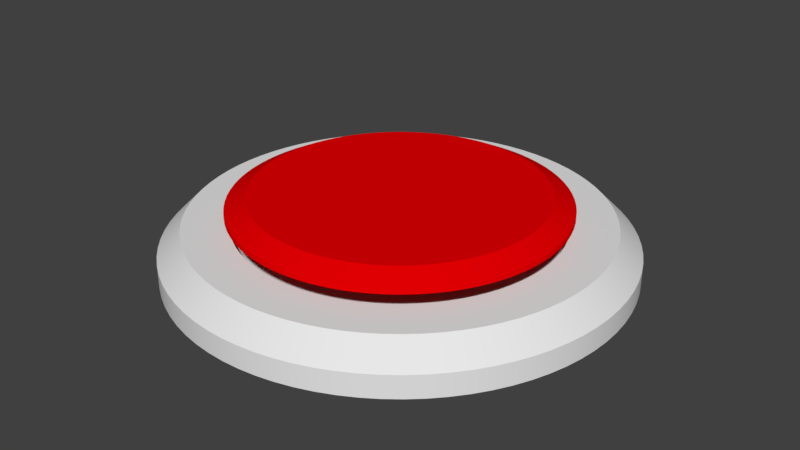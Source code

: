 # Source: Knopf_Modell.blend  (saved by Blender 2.79.0; exported with 4.5.12 LTS)
import bpy
from mathutils import Matrix  # noqa: F401  (used for matrix-valued properties, if any)

bpy.ops.wm.read_factory_settings(use_empty=True)
scene = bpy.context.scene
scene.name = 'Scene'

# ---- collections
col_collection_1 = bpy.data.collections.new('Collection 1'); scene.collection.children.link(col_collection_1)

# ---- materials (node trees are filled in below, after node groups)
mat_material_001 = bpy.data.materials.new('Material.001')
mat_material_001.alpha_threshold = 0.0
mat_material_001.use_transparent_shadow = False
mat_material_001.diffuse_color = (0.8, 0.0, 0.0009368, 1.0)
mat_material_001.roughness = 0.5
mat_material = bpy.data.materials.new('Material')
mat_material.alpha_threshold = 0.0
mat_material.use_transparent_shadow = False
mat_material.roughness = 0.5

# ---- material node trees

# ---- world
world_world = bpy.data.worlds.new('World'); scene.world = world_world
world_world.color = (0.05088, 0.05088, 0.05088)
world_world.use_sun_shadow = False
world_world.sun_shadow_jitter_overblur = 0.0
world_world.cycles.sampling_method = 'MANUAL'

# ---- meshes
me_circle_001 = bpy.data.meshes.new('Circle.001')
me_circle_001.from_pydata([(1.622e-09, 0.72, 0.2725), (-0.05649, 0.7178, 0.2725), (-0.1126, 0.7111, 0.2725), (-0.1681, 0.7001, 0.2725), (-0.2225, 0.6848, 0.2725), (-0.2755, 0.6652, 0.2725), (-0.3269, 0.6415, 0.2725), (-0.3762, 0.6139, 0.2725), (-0.4232, 0.5825, 0.2725), (-0.4676, 0.5475, 0.2725), (-0.5091, 0.5091, 0.2725), (-0.5475, 0.4676, 0.2725), (-0.5825, 0.4232, 0.2725), (-0.6139, 0.3762, 0.2725), (-0.6415, 0.3269, 0.2725), (-0.6652, 0.2755, 0.2725), (-0.6848, 0.2225, 0.2725), (-0.7001, 0.1681, 0.2725), (-0.7111, 0.1126, 0.2725), (-0.7178, 0.05649, 0.2725), (-0.72, -1.986e-07, 0.2725), (-0.7178, -0.05649, 0.2725), (-0.7111, -0.1126, 0.2725), (-0.7001, -0.1681, 0.2725), (-0.6848, -0.2225, 0.2725), (-0.6652, -0.2755, 0.2725), (-0.6415, -0.3269, 0.2725), (-0.6139, -0.3762, 0.2725), (-0.5825, -0.4232, 0.2725), (-0.5475, -0.4676, 0.2725), (-0.5091, -0.5091, 0.2725), (-0.4676, -0.5475, 0.2725), (-0.4232, -0.5825, 0.2725), (-0.3762, -0.6139, 0.2725), (-0.3269, -0.6415, 0.2725), (-0.2755, -0.6652, 0.2725), (-0.2225, -0.6848, 0.2725), (-0.1681, -0.7001, 0.2725), (-0.1126, -0.7111, 0.2725), (-0.05649, -0.7178, 0.2725), (7.512e-07, -0.72, 0.2725), (0.05649, -0.7178, 0.2725), (0.1126, -0.7111, 0.2725), (0.1681, -0.7001, 0.2725), (0.2225, -0.6848, 0.2725), (0.2755, -0.6652, 0.2725), (0.3269, -0.6415, 0.2725), (0.3762, -0.6139, 0.2725), (0.4232, -0.5825, 0.2725), (0.4676, -0.5475, 0.2725), (0.5091, -0.5091, 0.2725), (0.5475, -0.4676, 0.2725), (0.5825, -0.4232, 0.2725), (0.6139, -0.3762, 0.2725), (0.6415, -0.3269, 0.2725), (0.6652, -0.2755, 0.2725), (0.6848, -0.2225, 0.2725), (0.7001, -0.1681, 0.2725), (0.7111, -0.1126, 0.2725), (0.7178, -0.05649, 0.2725), (0.72, 1.129e-06, 0.2725), (0.7178, 0.05649, 0.2725), (0.7111, 0.1126, 0.2725), (0.7001, 0.1681, 0.2725), (0.6848, 0.2225, 0.2725), (0.6652, 0.2755, 0.2725), (0.6415, 0.3269, 0.2725), (0.6139, 0.3762, 0.2725), (0.5825, 0.4232, 0.2725), (0.5475, 0.4676, 0.2725), (0.5091, 0.5091, 0.2725), (0.4676, 0.5475, 0.2725), (0.4232, 0.5825, 0.2725), (0.3762, 0.6139, 0.2725), (0.3269, 0.6415, 0.2725), (0.2755, 0.6652, 0.2725), (0.2225, 0.6848, 0.2725), (0.1681, 0.7001, 0.2725), (0.1126, 0.7111, 0.2725), (0.05649, 0.7178, 0.2725), (6.584e-10, 0.63, 0.3175), (-0.04943, 0.6281, 0.3175), (-0.09855, 0.6222, 0.3175), (-0.1471, 0.6126, 0.3175), (-0.1947, 0.5992, 0.3175), (-0.2411, 0.582, 0.3175), (-0.286, 0.5613, 0.3175), (-0.3292, 0.5372, 0.3175), (-0.3703, 0.5097, 0.3175), (-0.4092, 0.4791, 0.3175), (-0.4455, 0.4455, 0.3175), (-0.4791, 0.4092, 0.3175), (-0.5097, 0.3703, 0.3175), (-0.5372, 0.3292, 0.3175), (-0.5613, 0.286, 0.3175), (-0.582, 0.2411, 0.3175), (-0.5992, 0.1947, 0.3175), (-0.6126, 0.1471, 0.3175), (-0.6222, 0.09855, 0.3175), (-0.6281, 0.04943, 0.3175), (-0.63, -1.339e-07, 0.3175), (-0.6281, -0.04943, 0.3175), (-0.6222, -0.09855, 0.3175), (-0.6126, -0.1471, 0.3175), (-0.5992, -0.1947, 0.3175), (-0.582, -0.2411, 0.3175), (-0.5613, -0.286, 0.3175), (-0.5372, -0.3292, 0.3175), (-0.5097, -0.3703, 0.3175), (-0.4791, -0.4092, 0.3175), (-0.4455, -0.4455, 0.3175), (-0.4092, -0.4791, 0.3175), (-0.3703, -0.5097, 0.3175), (-0.3292, -0.5372, 0.3175), (-0.286, -0.5613, 0.3175), (-0.2411, -0.582, 0.3175), (-0.1947, -0.5992, 0.3175), (-0.1471, -0.6126, 0.3175), (-0.09855, -0.6222, 0.3175), (-0.04943, -0.6281, 0.3175), (6.565e-07, -0.63, 0.3175), (0.04943, -0.6281, 0.3175), (0.09855, -0.6222, 0.3175), (0.1471, -0.6126, 0.3175), (0.1947, -0.5992, 0.3175), (0.2411, -0.582, 0.3175), (0.286, -0.5613, 0.3175), (0.3292, -0.5372, 0.3175), (0.3703, -0.5097, 0.3175), (0.4092, -0.4791, 0.3175), (0.4455, -0.4455, 0.3175), (0.4791, -0.4092, 0.3175), (0.5097, -0.3703, 0.3175), (0.5372, -0.3292, 0.3175), (0.5613, -0.286, 0.3175), (0.582, -0.2411, 0.3175), (0.5992, -0.1947, 0.3175), (0.6126, -0.1471, 0.3175), (0.6222, -0.09855, 0.3175), (0.6281, -0.04943, 0.3175), (0.63, 1.028e-06, 0.3175), (0.6281, 0.04943, 0.3175), (0.6222, 0.09855, 0.3175), (0.6126, 0.1471, 0.3175), (0.5992, 0.1947, 0.3175), (0.582, 0.2411, 0.3175), (0.5613, 0.286, 0.3175), (0.5372, 0.3292, 0.3175), (0.5097, 0.3703, 0.3175), (0.4791, 0.4092, 0.3175), (0.4455, 0.4455, 0.3175), (0.4092, 0.4791, 0.3175), (0.3703, 0.5097, 0.3175), (0.3292, 0.5372, 0.3175), (0.286, 0.5613, 0.3175), (0.2411, 0.582, 0.3175), (0.1947, 0.5992, 0.3175), (0.1471, 0.6126, 0.3175), (0.09855, 0.6222, 0.3175), (0.04943, 0.6281, 0.3175), (1.622e-09, 0.72, 0.25), (-0.05649, 0.7178, 0.25), (-0.1126, 0.7111, 0.25), (-0.1681, 0.7001, 0.25), (-0.2225, 0.6848, 0.25), (-0.2755, 0.6652, 0.25), (-0.3269, 0.6415, 0.25), (-0.3762, 0.6139, 0.25), (-0.4232, 0.5825, 0.25), (-0.4676, 0.5475, 0.25), (-0.5091, 0.5091, 0.25), (-0.5475, 0.4676, 0.25), (-0.5825, 0.4232, 0.25), (-0.6139, 0.3762, 0.25), (-0.6415, 0.3269, 0.25), (-0.6652, 0.2755, 0.25), (-0.6848, 0.2225, 0.25), (-0.7001, 0.1681, 0.25), (-0.7111, 0.1126, 0.25), (-0.7178, 0.05649, 0.25), (-0.72, -1.986e-07, 0.25), (-0.7178, -0.05649, 0.25), (-0.7111, -0.1126, 0.25), (-0.7001, -0.1681, 0.25), (-0.6848, -0.2225, 0.25), (-0.6652, -0.2755, 0.25), (-0.6415, -0.3269, 0.25), (-0.6139, -0.3762, 0.25), (-0.5825, -0.4232, 0.25), (-0.5475, -0.4676, 0.25), (-0.5091, -0.5091, 0.25), (-0.4676, -0.5475, 0.25), (-0.4232, -0.5825, 0.25), (-0.3762, -0.6139, 0.25), (-0.3269, -0.6415, 0.25), (-0.2755, -0.6652, 0.25), (-0.2225, -0.6848, 0.25), (-0.1681, -0.7001, 0.25), (-0.1126, -0.7111, 0.25), (-0.05649, -0.7178, 0.25), (7.512e-07, -0.72, 0.25), (0.05649, -0.7178, 0.25), (0.1126, -0.7111, 0.25), (0.1681, -0.7001, 0.25), (0.2225, -0.6848, 0.25), (0.2755, -0.6652, 0.25), (0.3269, -0.6415, 0.25), (0.3762, -0.6139, 0.25), (0.4232, -0.5825, 0.25), (0.4676, -0.5475, 0.25), (0.5091, -0.5091, 0.25), (0.5475, -0.4676, 0.25), (0.5825, -0.4232, 0.25), (0.6139, -0.3762, 0.25), (0.6415, -0.3269, 0.25), (0.6652, -0.2755, 0.25), (0.6848, -0.2225, 0.25), (0.7001, -0.1681, 0.25), (0.7111, -0.1126, 0.25), (0.7178, -0.05649, 0.25), (0.72, 1.129e-06, 0.25), (0.7178, 0.05649, 0.25), (0.7111, 0.1126, 0.25), (0.7001, 0.1681, 0.25), (0.6848, 0.2225, 0.25), (0.6652, 0.2755, 0.25), (0.6415, 0.3269, 0.25), (0.6139, 0.3762, 0.25), (0.5825, 0.4232, 0.25), (0.5475, 0.4676, 0.25), (0.5091, 0.5091, 0.25), (0.4676, 0.5475, 0.25), (0.4232, 0.5825, 0.25), (0.3762, 0.6139, 0.25), (0.3269, 0.6415, 0.25), (0.2755, 0.6652, 0.25), (0.2225, 0.6848, 0.25), (0.1681, 0.7001, 0.25), (0.1126, 0.7111, 0.25), (0.05649, 0.7178, 0.25), (1.203e-08, 0.288, 0.25), (-0.0226, 0.2871, 0.25), (-0.04505, 0.2845, 0.25), (-0.06723, 0.28, 0.25), (-0.089, 0.2739, 0.25), (-0.1102, 0.2661, 0.25), (-0.1307, 0.2566, 0.25), (-0.1505, 0.2456, 0.25), (-0.1693, 0.233, 0.25), (-0.187, 0.219, 0.25), (-0.2036, 0.2036, 0.25), (-0.219, 0.187, 0.25), (-0.233, 0.1693, 0.25), (-0.2456, 0.1505, 0.25), (-0.2566, 0.1307, 0.25), (-0.2661, 0.1102, 0.25), (-0.2739, 0.089, 0.25), (-0.28, 0.06723, 0.25), (-0.2845, 0.04505, 0.25), (-0.2871, 0.0226, 0.25), (-0.288, 1.204e-07, 0.25), (-0.2871, -0.0226, 0.25), (-0.2845, -0.04505, 0.25), (-0.28, -0.06723, 0.25), (-0.2739, -0.089, 0.25), (-0.2661, -0.1102, 0.25), (-0.2566, -0.1307, 0.25), (-0.2456, -0.1505, 0.25), (-0.233, -0.1693, 0.25), (-0.219, -0.187, 0.25), (-0.2036, -0.2036, 0.25), (-0.187, -0.219, 0.25), (-0.1693, -0.233, 0.25), (-0.1505, -0.2456, 0.25), (-0.1307, -0.2566, 0.25), (-0.1102, -0.2661, 0.25), (-0.089, -0.2739, 0.25), (-0.06723, -0.28, 0.25), (-0.04505, -0.2845, 0.25), (-0.0226, -0.2871, 0.25), (3.119e-07, -0.288, 0.25), (0.0226, -0.2871, 0.25), (0.04505, -0.2845, 0.25), (0.06723, -0.28, 0.25), (0.089, -0.2739, 0.25), (0.1102, -0.2661, 0.25), (0.1307, -0.2566, 0.25), (0.1505, -0.2456, 0.25), (0.1693, -0.233, 0.25), (0.187, -0.219, 0.25), (0.2036, -0.2036, 0.25), (0.219, -0.187, 0.25), (0.233, -0.1693, 0.25), (0.2456, -0.1505, 0.25), (0.2566, -0.1307, 0.25), (0.2661, -0.1102, 0.25), (0.2739, -0.089, 0.25), (0.28, -0.06723, 0.25), (0.2845, -0.04505, 0.25), (0.2871, -0.0226, 0.25), (0.288, 6.514e-07, 0.25), (0.2871, 0.0226, 0.25), (0.2845, 0.04505, 0.25), (0.28, 0.06723, 0.25), (0.2739, 0.089, 0.25), (0.2661, 0.1102, 0.25), (0.2566, 0.1307, 0.25), (0.2456, 0.1505, 0.25), (0.233, 0.1693, 0.25), (0.219, 0.187, 0.25), (0.2036, 0.2036, 0.25), (0.187, 0.219, 0.25), (0.1693, 0.233, 0.25), (0.1505, 0.2456, 0.25), (0.1307, 0.2566, 0.25), (0.1102, 0.2661, 0.25), (0.089, 0.2739, 0.25), (0.06723, 0.28, 0.25), (0.04505, 0.2845, 0.25), (0.0226, 0.2871, 0.25), (-0.2871, 0.0226, 0.16), (-0.2845, 0.04505, 0.16), (1.151e-08, 0.288, 0.16), (0.0226, 0.2871, 0.16), (-0.2456, -0.1505, 0.16), (-0.2566, -0.1307, 0.16), (-0.2036, -0.2036, 0.16), (-0.219, -0.187, 0.16), (3.113e-07, -0.288, 0.16), (-0.0226, -0.2871, 0.16), (-0.2739, -0.089, 0.16), (-0.28, -0.06723, 0.16), (-0.233, -0.1693, 0.16), (-0.2661, -0.1102, 0.16), (0.1693, 0.233, 0.16), (0.187, 0.219, 0.16), (0.1307, -0.2566, 0.16), (0.1102, -0.2661, 0.16), (0.1307, 0.2566, 0.16), (0.1505, 0.2456, 0.16), (0.1102, 0.2661, 0.16), (0.089, 0.2739, 0.16), (-0.1307, 0.2566, 0.16), (-0.1102, 0.2661, 0.16), (-0.187, 0.219, 0.16), (-0.1693, 0.233, 0.16), (-0.187, -0.219, 0.16), (0.219, -0.187, 0.16), (0.2036, -0.2036, 0.16), (-0.1505, 0.2456, 0.16), (0.2456, -0.1505, 0.16), (0.233, -0.1693, 0.16), (-0.04505, 0.2845, 0.16), (-0.0226, 0.2871, 0.16), (-0.2566, 0.1307, 0.16), (-0.2456, 0.1505, 0.16), (0.2739, -0.089, 0.16), (0.2661, -0.1102, 0.16), (0.2566, 0.1307, 0.16), (0.2661, 0.1102, 0.16), (-0.1307, -0.2566, 0.16), (-0.1505, -0.2456, 0.16), (0.28, -0.06723, 0.16), (-0.2739, 0.089, 0.16), (-0.2661, 0.1102, 0.16), (0.089, -0.2739, 0.16), (0.28, 0.06723, 0.16), (0.2845, 0.04505, 0.16), (-0.1693, -0.233, 0.16), (0.233, 0.1693, 0.16), (0.2456, 0.1505, 0.16), (-0.2871, -0.0226, 0.16), (-0.288, 1.204e-07, 0.16), (0.1693, -0.233, 0.16), (0.1505, -0.2456, 0.16), (0.2871, -0.0226, 0.16), (0.2845, -0.04505, 0.16), (0.04505, 0.2845, 0.16), (0.06723, 0.28, 0.16), (0.0226, -0.2871, 0.16), (-0.233, 0.1693, 0.16), (-0.219, 0.187, 0.16), (0.2739, 0.089, 0.16), (-0.089, -0.2739, 0.16), (-0.1102, -0.2661, 0.16), (0.2036, 0.2036, 0.16), (0.219, 0.187, 0.16), (-0.089, 0.2739, 0.16), (0.288, 6.514e-07, 0.16), (0.187, -0.219, 0.16), (-0.04505, -0.2845, 0.16), (-0.28, 0.06723, 0.16), (-0.2036, 0.2036, 0.16), (0.2871, 0.0226, 0.16), (-0.06723, -0.28, 0.16), (0.06723, -0.28, 0.16), (0.2566, -0.1307, 0.16), (0.04505, -0.2845, 0.16), (-0.2845, -0.04505, 0.16), (-0.06723, 0.28, 0.16), (-0.05649, 0.7178, 0.2725), (1.622e-09, 0.72, 0.2725), (-0.1126, 0.7111, 0.2725), (-0.1681, 0.7001, 0.2725), (-0.2225, 0.6848, 0.2725), (-0.2755, 0.6652, 0.2725), (-0.3269, 0.6415, 0.2725), (-0.3762, 0.6139, 0.2725), (-0.4232, 0.5825, 0.2725), (-0.4676, 0.5475, 0.2725), (-0.5091, 0.5091, 0.2725), (-0.5475, 0.4676, 0.2725), (-0.5825, 0.4232, 0.2725), (-0.6139, 0.3762, 0.2725), (-0.6415, 0.3269, 0.2725), (-0.6652, 0.2755, 0.2725), (-0.6848, 0.2225, 0.2725), (-0.7001, 0.1681, 0.2725), (-0.7111, 0.1126, 0.2725), (-0.7178, 0.05649, 0.2725), (-0.72, -1.986e-07, 0.2725), (-0.7178, -0.05649, 0.2725), (-0.7111, -0.1126, 0.2725), (-0.7001, -0.1681, 0.2725), (-0.6848, -0.2225, 0.2725), (-0.6652, -0.2755, 0.2725), (-0.6415, -0.3269, 0.2725), (-0.6139, -0.3762, 0.2725), (-0.5825, -0.4232, 0.2725), (-0.5475, -0.4676, 0.2725), (-0.5091, -0.5091, 0.2725), (-0.4676, -0.5475, 0.2725), (-0.4232, -0.5825, 0.2725), (-0.3762, -0.6139, 0.2725), (-0.3269, -0.6415, 0.2725), (-0.2755, -0.6652, 0.2725), (-0.2225, -0.6848, 0.2725), (-0.1681, -0.7001, 0.2725), (-0.1126, -0.7111, 0.2725), (-0.05649, -0.7178, 0.2725), (7.512e-07, -0.72, 0.2725), (0.05649, -0.7178, 0.2725), (0.1126, -0.7111, 0.2725), (0.1681, -0.7001, 0.2725), (0.2225, -0.6848, 0.2725), (0.2755, -0.6652, 0.2725), (0.3269, -0.6415, 0.2725), (0.3762, -0.6139, 0.2725), (0.4232, -0.5825, 0.2725), (0.4676, -0.5475, 0.2725), (0.5091, -0.5091, 0.2725), (0.5475, -0.4676, 0.2725), (0.5825, -0.4232, 0.2725), (0.6139, -0.3762, 0.2725), (0.6415, -0.3269, 0.2725), (0.6652, -0.2755, 0.2725), (0.6848, -0.2225, 0.2725), (0.7001, -0.1681, 0.2725), (0.7111, -0.1126, 0.2725), (0.7178, -0.05649, 0.2725), (0.72, 1.129e-06, 0.2725), (0.7178, 0.05649, 0.2725), (0.7111, 0.1126, 0.2725), (0.7001, 0.1681, 0.2725), (0.6848, 0.2225, 0.2725), (0.6652, 0.2755, 0.2725), (0.6415, 0.3269, 0.2725), (0.6139, 0.3762, 0.2725), (0.5825, 0.4232, 0.2725), (0.5475, 0.4676, 0.2725), (0.5091, 0.5091, 0.2725), (0.4676, 0.5475, 0.2725), (0.4232, 0.5825, 0.2725), (0.3762, 0.6139, 0.2725), (0.3269, 0.6415, 0.2725), (0.2755, 0.6652, 0.2725), (0.2225, 0.6848, 0.2725), (0.1681, 0.7001, 0.2725), (0.1126, 0.7111, 0.2725), (0.05649, 0.7178, 0.2725), (-0.04943, 0.6281, 0.3175), (6.584e-10, 0.63, 0.3175), (-0.09855, 0.6222, 0.3175), (-0.1471, 0.6126, 0.3175), (-0.1947, 0.5992, 0.3175), (-0.2411, 0.582, 0.3175), (-0.286, 0.5613, 0.3175), (-0.3292, 0.5372, 0.3175), (-0.3703, 0.5097, 0.3175), (-0.4092, 0.4791, 0.3175), (-0.4455, 0.4455, 0.3175), (-0.4791, 0.4092, 0.3175), (-0.5097, 0.3703, 0.3175), (-0.5372, 0.3292, 0.3175), (-0.5613, 0.286, 0.3175), (-0.582, 0.2411, 0.3175), (-0.5992, 0.1947, 0.3175), (-0.6126, 0.1471, 0.3175), (-0.6222, 0.09855, 0.3175), (-0.6281, 0.04943, 0.3175), (-0.63, -1.339e-07, 0.3175), (-0.6281, -0.04943, 0.3175), (-0.6222, -0.09855, 0.3175), (-0.6126, -0.1471, 0.3175), (-0.5992, -0.1947, 0.3175), (-0.582, -0.2411, 0.3175), (-0.5613, -0.286, 0.3175), (-0.5372, -0.3292, 0.3175), (-0.5097, -0.3703, 0.3175), (-0.4791, -0.4092, 0.3175), (-0.4455, -0.4455, 0.3175), (-0.4092, -0.4791, 0.3175), (-0.3703, -0.5097, 0.3175), (-0.3292, -0.5372, 0.3175), (-0.286, -0.5613, 0.3175), (-0.2411, -0.582, 0.3175), (-0.1947, -0.5992, 0.3175), (-0.1471, -0.6126, 0.3175), (-0.09855, -0.6222, 0.3175), (-0.04943, -0.6281, 0.3175), (6.565e-07, -0.63, 0.3175), (0.04943, -0.6281, 0.3175), (0.09855, -0.6222, 0.3175), (0.1471, -0.6126, 0.3175), (0.1947, -0.5992, 0.3175), (0.2411, -0.582, 0.3175), (0.286, -0.5613, 0.3175), (0.3292, -0.5372, 0.3175), (0.3703, -0.5097, 0.3175), (0.4092, -0.4791, 0.3175), (0.4455, -0.4455, 0.3175), (0.4791, -0.4092, 0.3175), (0.5097, -0.3703, 0.3175), (0.5372, -0.3292, 0.3175), (0.5613, -0.286, 0.3175), (0.582, -0.2411, 0.3175), (0.5992, -0.1947, 0.3175), (0.6126, -0.1471, 0.3175), (0.6222, -0.09855, 0.3175), (0.6281, -0.04943, 0.3175), (0.63, 1.028e-06, 0.3175), (0.6281, 0.04943, 0.3175), (0.6222, 0.09855, 0.3175), (0.6126, 0.1471, 0.3175), (0.5992, 0.1947, 0.3175), (0.582, 0.2411, 0.3175), (0.5613, 0.286, 0.3175), (0.5372, 0.3292, 0.3175), (0.5097, 0.3703, 0.3175), (0.4791, 0.4092, 0.3175), (0.4455, 0.4455, 0.3175), (0.4092, 0.4791, 0.3175), (0.3703, 0.5097, 0.3175), (0.3292, 0.5372, 0.3175), (0.286, 0.5613, 0.3175), (0.2411, 0.582, 0.3175), (0.1947, 0.5992, 0.3175), (0.1471, 0.6126, 0.3175), (0.09855, 0.6222, 0.3175), (0.04943, 0.6281, 0.3175), (-0.7178, 0.05649, 0.25), (-0.7111, 0.1126, 0.25), (1.622e-09, 0.72, 0.25), (0.05649, 0.7178, 0.25), (-0.6139, -0.3762, 0.25), (-0.6415, -0.3269, 0.25), (-0.5091, -0.5091, 0.25), (-0.5475, -0.4676, 0.25), (7.512e-07, -0.72, 0.25), (-0.05649, -0.7178, 0.25), (-0.6848, -0.2225, 0.25), (-0.7001, -0.1681, 0.25), (-0.5825, -0.4232, 0.25), (-0.6652, -0.2755, 0.25), (0.4232, 0.5825, 0.25), (0.4676, 0.5475, 0.25), (0.3269, -0.6415, 0.25), (0.2755, -0.6652, 0.25), (0.3269, 0.6415, 0.25), (0.3762, 0.6139, 0.25), (0.2755, 0.6652, 0.25), (0.2225, 0.6848, 0.25), (-0.3269, 0.6415, 0.25), (-0.2755, 0.6652, 0.25), (-0.4676, 0.5475, 0.25), (-0.4232, 0.5825, 0.25), (-0.4676, -0.5475, 0.25), (0.5475, -0.4676, 0.25), (0.5091, -0.5091, 0.25), (-0.3762, 0.6139, 0.25), (0.6139, -0.3762, 0.25), (0.5825, -0.4232, 0.25), (-0.1126, 0.7111, 0.25), (-0.05649, 0.7178, 0.25), (-0.6415, 0.3269, 0.25), (-0.6139, 0.3762, 0.25), (0.6848, -0.2225, 0.25), (0.6652, -0.2755, 0.25), (0.6415, 0.3269, 0.25), (0.6652, 0.2755, 0.25), (-0.3269, -0.6415, 0.25), (-0.3762, -0.6139, 0.25), (0.7001, -0.1681, 0.25), (-0.6848, 0.2225, 0.25), (-0.6652, 0.2755, 0.25), (0.2225, -0.6848, 0.25), (0.7001, 0.1681, 0.25), (0.7111, 0.1126, 0.25), (-0.4232, -0.5825, 0.25), (0.5825, 0.4232, 0.25), (0.6139, 0.3762, 0.25), (-0.7178, -0.05649, 0.25), (-0.72, -1.986e-07, 0.25), (0.4232, -0.5825, 0.25), (0.3762, -0.6139, 0.25), (0.7178, -0.05649, 0.25), (0.7111, -0.1126, 0.25), (0.1126, 0.7111, 0.25), (0.1681, 0.7001, 0.25), (0.05649, -0.7178, 0.25), (-0.5825, 0.4232, 0.25), (-0.5475, 0.4676, 0.25), (0.6848, 0.2225, 0.25), (-0.2225, -0.6848, 0.25), (-0.2755, -0.6652, 0.25), (0.5091, 0.5091, 0.25), (0.5475, 0.4676, 0.25), (-0.2225, 0.6848, 0.25), (0.72, 1.129e-06, 0.25), (0.4676, -0.5475, 0.25), (-0.1126, -0.7111, 0.25), (-0.7001, 0.1681, 0.25), (-0.5091, 0.5091, 0.25), (0.7178, 0.05649, 0.25), (-0.1681, -0.7001, 0.25), (0.1681, -0.7001, 0.25), (0.6415, -0.3269, 0.25), (0.1126, -0.7111, 0.25), (-0.7111, -0.1126, 0.25), (-0.1681, 0.7001, 0.25)], [], [(413, 493, 92, 12), (475, 74, 578, 580), (403, 2, 592, 639), (437, 436, 623, 634), (444, 524, 523, 443), (467, 468, 548, 547), (24, 425, 505, 504), (469, 68, 609, 626), (405, 404, 627, 583), (121, 41, 442, 522), (408, 407, 589, 585), (424, 23, 571, 570), (445, 44, 605, 577), (450, 530, 529, 449), (446, 445, 577, 576), (440, 439, 569, 568), (423, 24, 504, 503), (51, 452, 532, 131), (27, 428, 508, 107), (462, 461, 633, 607), (421, 420, 612, 611), (22, 423, 503, 502), (456, 455, 597, 596), (0, 479, 563, 562), (465, 464, 622, 599), (479, 78, 617, 563), (497, 496, 16, 417), (73, 474, 554, 553), (543, 542, 62, 463), (455, 54, 636, 597), (478, 79, 559, 558), (415, 495, 494, 414), (53, 454, 534, 533), (407, 406, 582, 589), (30, 431, 511, 510), (74, 473, 579, 578), (56, 457, 537, 536), (493, 413, 414, 494), (68, 67, 610, 609), (20, 21, 501, 100), (499, 498, 418, 419), (464, 63, 606, 622), (542, 141, 61, 62), (537, 457, 458, 538), (422, 421, 611, 638), (69, 470, 550, 149), (9, 410, 490, 89), (472, 71, 575, 574), (406, 405, 583, 582), (33, 434, 514, 513), (473, 472, 574, 579), (481, 559, 79, 401), (434, 435, 515, 514), (429, 28, 572, 567), (474, 75, 555, 554), (17, 416, 603, 631), (449, 529, 128, 48), (466, 465, 599, 598), (433, 432, 608, 601), (522, 442, 443, 523), (5, 485, 484, 4), (45, 46, 526, 525), (453, 52, 591, 590), (430, 429, 567, 566), (439, 38, 630, 569), (75, 476, 556, 555), (485, 5, 6, 486), (477, 76, 581, 618), (447, 446, 576, 614), (416, 15, 604, 603), (72, 73, 553, 152), (510, 109, 29, 30), (55, 56, 536, 135), (513, 112, 32, 33), (432, 31, 586, 608), (49, 448, 613, 629), (452, 53, 533, 532), (44, 43, 635, 605), (460, 459, 615, 628), (519, 118, 438, 39), (496, 495, 415, 16), (404, 403, 639, 627), (66, 467, 547, 146), (448, 447, 614, 613), (480, 481, 401, 400), (545, 144, 64, 65), (420, 19, 560, 612), (427, 426, 565, 564), (42, 441, 619, 637), (558, 157, 77, 478), (491, 490, 410, 411), (19, 18, 561, 560), (524, 444, 45, 525), (517, 116, 36, 37), (15, 14, 594, 604), (50, 49, 629, 588), (4, 484, 83, 3), (426, 25, 573, 565), (58, 57, 602, 616), (418, 498, 497, 417), (21, 22, 502, 501), (6, 7, 487, 486), (1, 0, 562, 593), (14, 13, 595, 594), (81, 482, 483, 84, 85, 86, 87, 488, 489, 90, 91, 492, 93, 94, 95, 96, 97, 98, 99, 500, 101, 102, 103, 104, 105, 506, 507, 108, 509, 110, 111, 512, 113, 114, 115, 516, 117, 518, 119, 520, 521, 122, 123, 124, 125, 126, 527, 528, 129, 130, 531, 132, 133, 134, 535, 136, 137, 138, 539, 540, 541, 142, 143, 544, 145, 546, 147, 148, 549, 150, 551, 552, 153, 154, 155, 156, 557, 158, 159, 80), (431, 32, 112, 511), (11, 10, 632, 621), (31, 430, 566, 586), (146, 545, 65, 66), (52, 451, 587, 591), (476, 77, 157, 556), (428, 29, 109, 508), (35, 34, 600, 624), (140, 139, 59, 60), (43, 42, 637, 635), (23, 422, 638, 571), (67, 466, 598, 610), (451, 50, 588, 587), (34, 433, 601, 600), (425, 26, 106, 505), (461, 460, 628, 633), (63, 462, 607, 606), (459, 58, 616, 615), (78, 477, 618, 617), (54, 453, 590, 636), (141, 140, 60, 61), (28, 427, 564, 572), (57, 456, 596, 602), (48, 128, 127, 47), (10, 409, 584, 632), (436, 35, 624, 623), (454, 55, 135, 534), (402, 82, 480, 400), (51, 131, 530, 450), (441, 440, 568, 619), (471, 72, 152, 151), (26, 27, 107, 106), (151, 550, 470, 471), (409, 408, 585, 584), (435, 36, 116, 515), (70, 469, 626, 625), (25, 424, 570, 573), (2, 1, 593, 592), (76, 475, 580, 581), (3, 83, 82, 402), (46, 47, 127, 526), (37, 438, 118, 517), (412, 11, 621, 620), (9, 89, 88, 8), (121, 120, 40, 41), (7, 8, 88, 487), (13, 412, 620, 595), (20, 100, 499, 419), (149, 548, 468, 69), (18, 17, 631, 561), (120, 519, 39, 40), (38, 437, 634, 630), (71, 70, 625, 575), (491, 411, 12, 92), (144, 543, 463, 64), (458, 59, 139, 538), (179, 178, 177, 176, 175, 174, 173, 172, 171, 170, 169, 168, 167, 166, 165, 164, 163, 162, 161, 160, 239, 238, 237, 236, 235, 234, 233, 232, 231, 230, 229, 228, 227, 226, 225, 224, 223, 222, 221, 220, 219, 218, 217, 216, 215, 214, 213, 212, 211, 210, 209, 208, 207, 206, 205, 204, 203, 202, 201, 200, 199, 198, 197, 196, 195, 194, 193, 192, 191, 190, 189, 188, 187, 186, 185, 184, 183, 182, 181, 180), (270, 269, 327, 326), (278, 277, 394, 390), (261, 260, 372, 371), (280, 279, 329, 328), (313, 312, 334, 339), (288, 287, 374, 373), (264, 263, 331, 330), (277, 276, 383, 394), (299, 298, 376, 375), (269, 268, 332, 327), (258, 257, 391, 321), (318, 317, 378, 377), (266, 265, 333, 325), (251, 250, 392, 381), (281, 280, 328, 379), (312, 311, 335, 334), (311, 310, 385, 335), (319, 318, 377, 323), (286, 285, 337, 336), (284, 283, 395, 365), (252, 251, 381, 380), (314, 313, 339, 338), (307, 306, 358, 370), (305, 304, 382, 359), (315, 314, 338, 340), (301, 300, 388, 393), (276, 275, 384, 383), (316, 315, 340, 341), (260, 259, 320, 372), (310, 309, 386, 385), (246, 245, 343, 342), (294, 293, 350, 396), (245, 244, 387, 343), (249, 248, 345, 344), (255, 254, 354, 364), (300, 299, 375, 388), (271, 270, 326, 346), (298, 297, 362, 376), (273, 272, 368, 361), (291, 290, 348, 347), (283, 282, 397, 395), (268, 267, 324, 332), (248, 247, 349, 345), (317, 316, 341, 378), (289, 288, 373, 389), (293, 292, 351, 350), (295, 294, 396, 357), (275, 274, 360, 384), (242, 241, 353, 352), (262, 261, 371, 398), (265, 264, 330, 333), (254, 253, 355, 354), (282, 281, 379, 397), (253, 252, 380, 355), (296, 295, 357, 356), (263, 262, 398, 331), (279, 278, 390, 329), (306, 305, 359, 358), (292, 291, 347, 351), (304, 303, 366, 382), (274, 273, 361, 360), (244, 243, 399, 387), (257, 256, 363, 391), (297, 296, 356, 362), (287, 286, 336, 374), (290, 289, 389, 348), (256, 255, 364, 363), (247, 246, 342, 349), (250, 249, 344, 392), (285, 284, 365, 337), (259, 258, 321, 320), (243, 242, 352, 399), (241, 240, 322, 353), (303, 302, 367, 366), (240, 319, 323, 322), (302, 301, 393, 367), (272, 271, 346, 368), (267, 266, 325, 324), (309, 308, 369, 386), (308, 307, 370, 369)])
me_circle_001.polygons.foreach_set('use_smooth', [True] * 242)
_k = set([(0, 1), (0, 479), (1, 2), (2, 403), (3, 4), (3, 402), (4, 5), (5, 6), (6, 7), (7, 8), (8, 9), (9, 410), (10, 11), (10, 409), (11, 412), (12, 411), (12, 413), (13, 14), (13, 412), (14, 15), (15, 416), (16, 415), (16, 417), (17, 18), (17, 416), (18, 19), (19, 420), (20, 21), (20, 419), (21, 22), (22, 423), (23, 422), (23, 424), (24, 423), (24, 425), (25, 424), (25, 426), (26, 27), (26, 425), (27, 428), (28, 427), (28, 429), (29, 30), (29, 428), (30, 431), (31, 430), (31, 432), (32, 33), (32, 431), (33, 434), (34, 35), (34, 433), (35, 436), (36, 37), (36, 435), (37, 438), (38, 437), (38, 439), (39, 40), (39, 438), (40, 41), (41, 442), (42, 43), (42, 441), (43, 44), (44, 445), (45, 46), (45, 444), (46, 47), (47, 48), (48, 449), (49, 50), (49, 448), (50, 451), (51, 450), (51, 452), (52, 451), (52, 453), (53, 452), (53, 454), (54, 453), (54, 455), (55, 56), (55, 454), (56, 457), (57, 58), (57, 456), (58, 459), (59, 60), (59, 458), (60, 61), (61, 62), (62, 463), (63, 462), (63, 464), (64, 65), (64, 463), (65, 66), (66, 467), (67, 68), (67, 466), (68, 469), (69, 468), (69, 470), (70, 71), (70, 469), (71, 472), (72, 73), (72, 471), (73, 474), (74, 473), (74, 475), (75, 474), (75, 476), (76, 475), (76, 477), (77, 476), (77, 478), (78, 477), (78, 479), (79, 401), (79, 478), (80, 81), (80, 159), (81, 482), (82, 83), (82, 480), (83, 484), (84, 85), (84, 483), (85, 86), (86, 87), (87, 488), (88, 89), (88, 487), (89, 490), (90, 91), (90, 489), (91, 492), (92, 491), (92, 493), (93, 94), (93, 492), (94, 95), (95, 96), (96, 97), (97, 98), (98, 99), (99, 500), (100, 499), (100, 501), (101, 102), (101, 500), (102, 103), (103, 104), (104, 105), (105, 506), (106, 107), (106, 505), (107, 508), (108, 507), (108, 509), (109, 508), (109, 510), (110, 111), (110, 509), (111, 512), (112, 511), (112, 513), (113, 114), (113, 512), (114, 115), (115, 516), (116, 515), (116, 517), (117, 516), (117, 518), (118, 517), (118, 519), (119, 518), (119, 520), (120, 121), (120, 519), (121, 522), (122, 123), (122, 521), (123, 124), (124, 125), (125, 126), (126, 527), (127, 128), (127, 526), (128, 529), (129, 130), (129, 528), (130, 531), (131, 530), (131, 532), (132, 133), (132, 531), (133, 134), (134, 535), (135, 534), (135, 536), (136, 137), (136, 535), (137, 138), (138, 539), (139, 140), (139, 538), (140, 141), (141, 542), (142, 143), (142, 541), (143, 544), (144, 543), (144, 545), (145, 544), (145, 546), (146, 545), (146, 547), (147, 148), (147, 546), (148, 549), (149, 548), (149, 550), (150, 549), (150, 551), (151, 152), (151, 550), (152, 553), (153, 154), (153, 552), (154, 155), (155, 156), (156, 557), (157, 556), (157, 558), (158, 159), (158, 557), (160, 161), (160, 239), (161, 162), (162, 163), (163, 164), (164, 165), (165, 166), (166, 167), (167, 168), (168, 169), (169, 170), (170, 171), (171, 172), (172, 173), (173, 174), (174, 175), (175, 176), (176, 177), (177, 178), (178, 179), (179, 180), (180, 181), (181, 182), (182, 183), (183, 184), (184, 185), (185, 186), (186, 187), (187, 188), (188, 189), (189, 190), (190, 191), (191, 192), (192, 193), (193, 194), (194, 195), (195, 196), (196, 197), (197, 198), (198, 199), (199, 200), (200, 201), (201, 202), (202, 203), (203, 204), (204, 205), (205, 206), (206, 207), (207, 208), (208, 209), (209, 210), (210, 211), (211, 212), (212, 213), (213, 214), (214, 215), (215, 216), (216, 217), (217, 218), (218, 219), (219, 220), (220, 221), (221, 222), (222, 223), (223, 224), (224, 225), (225, 226), (226, 227), (227, 228), (228, 229), (229, 230), (230, 231), (231, 232), (232, 233), (233, 234), (234, 235), (235, 236), (236, 237), (237, 238), (238, 239), (240, 241), (240, 319), (241, 242), (242, 243), (243, 244), (244, 245), (245, 246), (246, 247), (247, 248), (248, 249), (249, 250), (250, 251), (251, 252), (252, 253), (253, 254), (254, 255), (255, 256), (256, 257), (257, 258), (258, 259), (259, 260), (260, 261), (261, 262), (262, 263), (263, 264), (264, 265), (265, 266), (266, 267), (267, 268), (268, 269), (269, 270), (270, 271), (271, 272), (272, 273), (273, 274), (274, 275), (275, 276), (276, 277), (277, 278), (278, 279), (279, 280), (280, 281), (281, 282), (282, 283), (283, 284), (284, 285), (285, 286), (286, 287), (287, 288), (288, 289), (289, 290), (290, 291), (291, 292), (292, 293), (293, 294), (294, 295), (295, 296), (296, 297), (297, 298), (298, 299), (299, 300), (300, 301), (301, 302), (302, 303), (303, 304), (304, 305), (305, 306), (306, 307), (307, 308), (308, 309), (309, 310), (310, 311), (311, 312), (312, 313), (313, 314), (314, 315), (315, 316), (316, 317), (317, 318), (318, 319), (320, 321), (320, 372), (321, 391), (322, 323), (322, 353), (323, 377), (324, 325), (324, 332), (325, 333), (326, 327), (326, 346), (327, 332), (328, 329), (328, 379), (329, 390), (330, 331), (330, 333), (331, 398), (334, 335), (334, 339), (335, 385), (336, 337), (336, 374), (337, 365), (338, 339), (338, 340), (340, 341), (341, 378), (342, 343), (342, 349), (343, 387), (344, 345), (344, 392), (345, 349), (346, 368), (347, 348), (347, 351), (348, 389), (350, 351), (350, 396), (352, 353), (352, 399), (354, 355), (354, 364), (355, 380), (356, 357), (356, 362), (357, 396), (358, 359), (358, 370), (359, 382), (360, 361), (360, 384), (361, 368), (362, 376), (363, 364), (363, 391), (365, 395), (366, 367), (366, 382), (367, 393), (369, 370), (369, 386), (371, 372), (371, 398), (373, 374), (373, 389), (375, 376), (375, 388), (377, 378), (379, 397), (380, 381), (381, 392), (383, 384), (383, 394), (385, 386), (387, 399), (388, 393), (390, 394), (395, 397), (400, 401), (400, 402), (403, 404), (404, 405), (405, 406), (406, 407), (407, 408), (408, 409), (410, 411), (413, 414), (414, 415), (417, 418), (418, 419), (420, 421), (421, 422), (426, 427), (429, 430), (432, 433), (434, 435), (436, 437), (439, 440), (440, 441), (442, 443), (443, 444), (445, 446), (446, 447), (447, 448), (449, 450), (455, 456), (457, 458), (459, 460), (460, 461), (461, 462), (464, 465), (465, 466), (467, 468), (470, 471), (472, 473), (480, 481), (481, 559), (482, 483), (484, 485), (485, 486), (486, 487), (488, 489), (490, 491), (493, 494), (494, 495), (495, 496), (496, 497), (497, 498), (498, 499), (501, 502), (502, 503), (503, 504), (504, 505), (506, 507), (510, 511), (513, 514), (514, 515), (520, 521), (522, 523), (523, 524), (524, 525), (525, 526), (527, 528), (529, 530), (532, 533), (533, 534), (536, 537), (537, 538), (539, 540), (540, 541), (542, 543), (547, 548), (551, 552), (553, 554), (554, 555), (555, 556), (558, 559), (560, 561), (560, 612), (561, 631), (562, 563), (562, 593), (563, 617), (564, 565), (564, 572), (565, 573), (566, 567), (566, 586), (567, 572), (568, 569), (568, 619), (569, 630), (570, 571), (570, 573), (571, 638), (574, 575), (574, 579), (575, 625), (576, 577), (576, 614), (577, 605), (578, 579), (578, 580), (580, 581), (581, 618), (582, 583), (582, 589), (583, 627), (584, 585), (584, 632), (585, 589), (586, 608), (587, 588), (587, 591), (588, 629), (590, 591), (590, 636), (592, 593), (592, 639), (594, 595), (594, 604), (595, 620), (596, 597), (596, 602), (597, 636), (598, 599), (598, 610), (599, 622), (600, 601), (600, 624), (601, 608), (602, 616), (603, 604), (603, 631), (605, 635), (606, 607), (606, 622), (607, 633), (609, 610), (609, 626), (611, 612), (611, 638), (613, 614), (613, 629), (615, 616), (615, 628), (617, 618), (619, 637), (620, 621), (621, 632), (623, 624), (623, 634), (625, 626), (627, 639), (628, 633), (630, 634), (635, 637)])
me_circle_001.attributes.new('sharp_edge', 'BOOLEAN', 'EDGE').data.foreach_set('value', [ (min(e.vertices), max(e.vertices)) in _k for e in me_circle_001.edges])
me_circle_001.materials.append(mat_material_001)
me_circle_001.use_remesh_preserve_volume = False
me_circle_001.use_remesh_preserve_attributes = False
me_circle_001.use_mirror_vertex_groups = False
me_circle_001.update()
me_circle = bpy.data.meshes.new('Circle')
me_circle.from_pydata([(0.0, 1.0, 0.0), (-0.07846, 0.9969, 0.0), (-0.1564, 0.9877, 0.0), (-0.2334, 0.9724, 0.0), (-0.309, 0.9511, 0.0), (-0.3827, 0.9239, 0.0), (-0.454, 0.891, 0.0), (-0.5225, 0.8526, 0.0), (-0.5878, 0.809, 0.0), (-0.6494, 0.7604, 0.0), (-0.7071, 0.7071, 0.0), (-0.7604, 0.6494, 0.0), (-0.809, 0.5878, 0.0), (-0.8526, 0.5225, 0.0), (-0.891, 0.454, 0.0), (-0.9239, 0.3827, 0.0), (-0.9511, 0.309, 0.0), (-0.9724, 0.2334, 0.0), (-0.9877, 0.1564, 0.0), (-0.9969, 0.07846, 0.0), (-1.0, -4.013e-07, 0.0), (-0.9969, -0.07846, 0.0), (-0.9877, -0.1564, 0.0), (-0.9724, -0.2334, 0.0), (-0.9511, -0.309, 0.0), (-0.9239, -0.3827, 0.0), (-0.891, -0.454, 0.0), (-0.8526, -0.5225, 0.0), (-0.809, -0.5878, 0.0), (-0.7604, -0.6494, 0.0), (-0.7071, -0.7071, 0.0), (-0.6494, -0.7604, 0.0), (-0.5878, -0.809, 0.0), (-0.5225, -0.8526, 0.0), (-0.454, -0.891, 0.0), (-0.3827, -0.9239, 0.0), (-0.309, -0.9511, 0.0), (-0.2334, -0.9724, 0.0), (-0.1564, -0.9877, 0.0), (-0.07846, -0.9969, 0.0), (1.041e-06, -1.0, 0.0), (0.07846, -0.9969, 0.0), (0.1564, -0.9877, 0.0), (0.2334, -0.9724, 0.0), (0.309, -0.9511, 0.0), (0.3827, -0.9239, 0.0), (0.454, -0.891, 0.0), (0.5225, -0.8526, 0.0), (0.5878, -0.809, 0.0), (0.6494, -0.7604, 0.0), (0.7071, -0.7071, 0.0), (0.7604, -0.6494, 0.0), (0.809, -0.5878, 0.0), (0.8526, -0.5225, 0.0), (0.891, -0.454, 0.0), (0.9239, -0.3827, 0.0), (0.9511, -0.309, 0.0), (0.9724, -0.2334, 0.0), (0.9877, -0.1564, 0.0), (0.9969, -0.07846, 0.0), (1.0, 1.442e-06, 0.0), (0.9969, 0.07846, 0.0), (0.9877, 0.1564, 0.0), (0.9724, 0.2334, 0.0), (0.9511, 0.309, 0.0), (0.9239, 0.3827, 0.0), (0.891, 0.454, 0.0), (0.8526, 0.5225, 0.0), (0.809, 0.5878, 0.0), (0.7604, 0.6494, 0.0), (0.7071, 0.7071, 0.0), (0.6494, 0.7604, 0.0), (0.5878, 0.809, 0.0), (0.5225, 0.8526, 0.0), (0.454, 0.891, 0.0), (0.3827, 0.9239, 0.0), (0.309, 0.9511, 0.0), (0.2334, 0.9724, 0.0), (0.1564, 0.9877, 0.0), (0.07846, 0.9969, 0.0), (0.0, 1.0, 0.1), (-0.07846, 0.9969, 0.1), (-0.1564, 0.9877, 0.1), (-0.2334, 0.9724, 0.1), (-0.309, 0.9511, 0.1), (-0.3827, 0.9239, 0.1), (-0.454, 0.891, 0.1), (-0.5225, 0.8526, 0.1), (-0.5878, 0.809, 0.1), (-0.6494, 0.7604, 0.1), (-0.7071, 0.7071, 0.1), (-0.7604, 0.6494, 0.1), (-0.809, 0.5878, 0.1), (-0.8526, 0.5225, 0.1), (-0.891, 0.454, 0.1), (-0.9239, 0.3827, 0.1), (-0.9511, 0.309, 0.1), (-0.9724, 0.2334, 0.1), (-0.9877, 0.1564, 0.1), (-0.9969, 0.07846, 0.1), (-1.0, -4.013e-07, 0.1), (-0.9969, -0.07846, 0.1), (-0.9877, -0.1564, 0.1), (-0.9724, -0.2334, 0.1), (-0.9511, -0.309, 0.1), (-0.9239, -0.3827, 0.1), (-0.891, -0.454, 0.1), (-0.8526, -0.5225, 0.1), (-0.809, -0.5878, 0.1), (-0.7604, -0.6494, 0.1), (-0.7071, -0.7071, 0.1), (-0.6494, -0.7604, 0.1), (-0.5878, -0.809, 0.1), (-0.5225, -0.8526, 0.1), (-0.454, -0.891, 0.1), (-0.3827, -0.9239, 0.1), (-0.309, -0.9511, 0.1), (-0.2334, -0.9724, 0.1), (-0.1564, -0.9877, 0.1), (-0.07846, -0.9969, 0.1), (1.041e-06, -1.0, 0.1), (0.07846, -0.9969, 0.1), (0.1564, -0.9877, 0.1), (0.2334, -0.9724, 0.1), (0.309, -0.9511, 0.1), (0.3827, -0.9239, 0.1), (0.454, -0.891, 0.1), (0.5225, -0.8526, 0.1), (0.5878, -0.809, 0.1), (0.6494, -0.7604, 0.1), (0.7071, -0.7071, 0.1), (0.7604, -0.6494, 0.1), (0.809, -0.5878, 0.1), (0.8526, -0.5225, 0.1), (0.891, -0.454, 0.1), (0.9239, -0.3827, 0.1), (0.9511, -0.309, 0.1), (0.9724, -0.2334, 0.1), (0.9877, -0.1564, 0.1), (0.9969, -0.07846, 0.1), (1.0, 1.442e-06, 0.1), (0.9969, 0.07846, 0.1), (0.9877, 0.1564, 0.1), (0.9724, 0.2334, 0.1), (0.9511, 0.309, 0.1), (0.9239, 0.3827, 0.1), (0.891, 0.454, 0.1), (0.8526, 0.5225, 0.1), (0.809, 0.5878, 0.1), (0.7604, 0.6494, 0.1), (0.7071, 0.7071, 0.1), (0.6494, 0.7604, 0.1), (0.5878, 0.809, 0.1), (0.5225, 0.8526, 0.1), (0.454, 0.891, 0.1), (0.3827, 0.9239, 0.1), (0.309, 0.9511, 0.1), (0.2334, 0.9724, 0.1), (0.1564, 0.9877, 0.1), (0.07846, 0.9969, 0.1), (-1.071e-09, 0.9, 0.2), (-0.07061, 0.8972, 0.2), (-0.1408, 0.8889, 0.2), (-0.2101, 0.8751, 0.2), (-0.2781, 0.856, 0.2), (-0.3444, 0.8315, 0.2), (-0.4086, 0.8019, 0.2), (-0.4702, 0.7674, 0.2), (-0.529, 0.7281, 0.2), (-0.5845, 0.6844, 0.2), (-0.6364, 0.6364, 0.2), (-0.6844, 0.5845, 0.2), (-0.7281, 0.529, 0.2), (-0.7674, 0.4702, 0.2), (-0.8019, 0.4086, 0.2), (-0.8315, 0.3444, 0.2), (-0.856, 0.2781, 0.2), (-0.8751, 0.2101, 0.2), (-0.8889, 0.1408, 0.2), (-0.8972, 0.07061, 0.2), (-0.9, -3.295e-07, 0.2), (-0.8972, -0.07061, 0.2), (-0.8889, -0.1408, 0.2), (-0.8751, -0.2101, 0.2), (-0.856, -0.2781, 0.2), (-0.8315, -0.3444, 0.2), (-0.8019, -0.4086, 0.2), (-0.7674, -0.4702, 0.2), (-0.7281, -0.529, 0.2), (-0.6844, -0.5845, 0.2), (-0.6364, -0.6364, 0.2), (-0.5845, -0.6844, 0.2), (-0.529, -0.7281, 0.2), (-0.4702, -0.7674, 0.2), (-0.4086, -0.8019, 0.2), (-0.3444, -0.8315, 0.2), (-0.2781, -0.856, 0.2), (-0.2101, -0.8751, 0.2), (-0.1408, -0.8889, 0.2), (-0.07061, -0.8972, 0.2), (9.359e-07, -0.9, 0.2), (0.07061, -0.8972, 0.2), (0.1408, -0.8889, 0.2), (0.2101, -0.8751, 0.2), (0.2781, -0.856, 0.2), (0.3444, -0.8315, 0.2), (0.4086, -0.8019, 0.2), (0.4702, -0.7674, 0.2), (0.529, -0.7281, 0.2), (0.5845, -0.6844, 0.2), (0.6364, -0.6364, 0.2), (0.6844, -0.5845, 0.2), (0.7281, -0.529, 0.2), (0.7674, -0.4702, 0.2), (0.8019, -0.4086, 0.2), (0.8315, -0.3444, 0.2), (0.856, -0.2781, 0.2), (0.8751, -0.2101, 0.2), (0.8889, -0.1408, 0.2), (0.8972, -0.07061, 0.2), (0.9, 1.33e-06, 0.2), (0.8972, 0.07061, 0.2), (0.8889, 0.1408, 0.2), (0.8751, 0.2101, 0.2), (0.856, 0.2781, 0.2), (0.8315, 0.3444, 0.2), (0.8019, 0.4086, 0.2), (0.7674, 0.4703, 0.2), (0.7281, 0.529, 0.2), (0.6844, 0.5845, 0.2), (0.6364, 0.6364, 0.2), (0.5845, 0.6844, 0.2), (0.529, 0.7281, 0.2), (0.4702, 0.7674, 0.2), (0.4086, 0.8019, 0.2), (0.3444, 0.8315, 0.2), (0.2781, 0.856, 0.2), (0.2101, 0.8751, 0.2), (0.1408, 0.8889, 0.2), (0.07061, 0.8972, 0.2), (-3.213e-09, 0.7, 0.2), (-0.05492, 0.6978, 0.2), (-0.1095, 0.6914, 0.2), (-0.1634, 0.6807, 0.2), (-0.2163, 0.6657, 0.2), (-0.2679, 0.6467, 0.2), (-0.3178, 0.6237, 0.2), (-0.3657, 0.5968, 0.2), (-0.4114, 0.5663, 0.2), (-0.4546, 0.5323, 0.2), (-0.495, 0.495, 0.2), (-0.5323, 0.4546, 0.2), (-0.5663, 0.4114, 0.2), (-0.5968, 0.3657, 0.2), (-0.6237, 0.3178, 0.2), (-0.6467, 0.2679, 0.2), (-0.6657, 0.2163, 0.2), (-0.6807, 0.1634, 0.2), (-0.6914, 0.1095, 0.2), (-0.6978, 0.05492, 0.2), (-0.7, -1.857e-07, 0.2), (-0.6978, -0.05492, 0.2), (-0.6914, -0.1095, 0.2), (-0.6807, -0.1634, 0.2), (-0.6657, -0.2163, 0.2), (-0.6467, -0.2679, 0.2), (-0.6237, -0.3178, 0.2), (-0.5968, -0.3657, 0.2), (-0.5663, -0.4114, 0.2), (-0.5323, -0.4546, 0.2), (-0.495, -0.495, 0.2), (-0.4546, -0.5323, 0.2), (-0.4114, -0.5663, 0.2), (-0.3657, -0.5968, 0.2), (-0.3178, -0.6237, 0.2), (-0.2679, -0.6467, 0.2), (-0.2163, -0.6657, 0.2), (-0.1634, -0.6807, 0.2), (-0.1095, -0.6914, 0.2), (-0.05492, -0.6978, 0.2), (7.256e-07, -0.7, 0.2), (0.05492, -0.6978, 0.2), (0.1095, -0.6914, 0.2), (0.1634, -0.6807, 0.2), (0.2163, -0.6657, 0.2), (0.2679, -0.6467, 0.2), (0.3178, -0.6237, 0.2), (0.3657, -0.5968, 0.2), (0.4115, -0.5663, 0.2), (0.4546, -0.5323, 0.2), (0.495, -0.495, 0.2), (0.5323, -0.4546, 0.2), (0.5663, -0.4114, 0.2), (0.5968, -0.3657, 0.2), (0.6237, -0.3178, 0.2), (0.6467, -0.2679, 0.2), (0.6657, -0.2163, 0.2), (0.6807, -0.1634, 0.2), (0.6914, -0.1095, 0.2), (0.6978, -0.05492, 0.2), (0.7, 1.105e-06, 0.2), (0.6978, 0.05492, 0.2), (0.6914, 0.1095, 0.2), (0.6807, 0.1634, 0.2), (0.6657, 0.2163, 0.2), (0.6467, 0.2679, 0.2), (0.6237, 0.3178, 0.2), (0.5968, 0.3658, 0.2), (0.5663, 0.4115, 0.2), (0.5323, 0.4546, 0.2), (0.495, 0.495, 0.2), (0.4546, 0.5323, 0.2), (0.4114, 0.5663, 0.2), (0.3657, 0.5968, 0.2), (0.3178, 0.6237, 0.2), (0.2679, 0.6467, 0.2), (0.2163, 0.6657, 0.2), (0.1634, 0.6807, 0.2), (0.1095, 0.6914, 0.2), (0.05492, 0.6978, 0.2), (-3.213e-09, 0.7, 0.1), (-0.05492, 0.6978, 0.1), (-0.1095, 0.6914, 0.1), (-0.1634, 0.6807, 0.1), (-0.2163, 0.6657, 0.1), (-0.2679, 0.6467, 0.1), (-0.3178, 0.6237, 0.1), (-0.3657, 0.5968, 0.1), (-0.4114, 0.5663, 0.1), (-0.4546, 0.5323, 0.1), (-0.495, 0.495, 0.1), (-0.5323, 0.4546, 0.1), (-0.5663, 0.4114, 0.1), (-0.5968, 0.3657, 0.1), (-0.6237, 0.3178, 0.1), (-0.6467, 0.2679, 0.1), (-0.6657, 0.2163, 0.1), (-0.6807, 0.1634, 0.1), (-0.6914, 0.1095, 0.1), (-0.6978, 0.05492, 0.1), (-0.7, -1.857e-07, 0.1), (-0.6978, -0.05492, 0.1), (-0.6914, -0.1095, 0.1), (-0.6807, -0.1634, 0.1), (-0.6657, -0.2163, 0.1), (-0.6467, -0.2679, 0.1), (-0.6237, -0.3178, 0.1), (-0.5968, -0.3657, 0.1), (-0.5663, -0.4114, 0.1), (-0.5323, -0.4546, 0.1), (-0.495, -0.495, 0.1), (-0.4546, -0.5323, 0.1), (-0.4114, -0.5663, 0.1), (-0.3657, -0.5968, 0.1), (-0.3178, -0.6237, 0.1), (-0.2679, -0.6467, 0.1), (-0.2163, -0.6657, 0.1), (-0.1634, -0.6807, 0.1), (-0.1095, -0.6914, 0.1), (-0.05492, -0.6978, 0.1), (7.256e-07, -0.7, 0.1), (0.05492, -0.6978, 0.1), (0.1095, -0.6914, 0.1), (0.1634, -0.6807, 0.1), (0.2163, -0.6657, 0.1), (0.2679, -0.6467, 0.1), (0.3178, -0.6237, 0.1), (0.3657, -0.5968, 0.1), (0.4115, -0.5663, 0.1), (0.4546, -0.5323, 0.1), (0.495, -0.495, 0.1), (0.5323, -0.4546, 0.1), (0.5663, -0.4114, 0.1), (0.5968, -0.3657, 0.1), (0.6237, -0.3178, 0.1), (0.6467, -0.2679, 0.1), (0.6657, -0.2163, 0.1), (0.6807, -0.1634, 0.1), (0.6914, -0.1095, 0.1), (0.6978, -0.05492, 0.1), (0.7, 1.105e-06, 0.1), (0.6978, 0.05492, 0.1), (0.6914, 0.1095, 0.1), (0.6807, 0.1634, 0.1), (0.6657, 0.2163, 0.1), (0.6467, 0.2679, 0.1), (0.6237, 0.3178, 0.1), (0.5968, 0.3658, 0.1), (0.5663, 0.4115, 0.1), (0.5323, 0.4546, 0.1), (0.495, 0.495, 0.1), (0.4546, 0.5323, 0.1), (0.4114, 0.5663, 0.1), (0.3657, 0.5968, 0.1), (0.3178, 0.6237, 0.1), (0.2679, 0.6467, 0.1), (0.2163, 0.6657, 0.1), (0.1634, 0.6807, 0.1), (0.1095, 0.6914, 0.1), (0.05492, 0.6978, 0.1), (-0.07846, 0.9969, 0.1), (0.0, 1.0, 0.1), (-0.1564, 0.9877, 0.1), (-0.2334, 0.9724, 0.1), (-0.309, 0.9511, 0.1), (-0.3827, 0.9239, 0.1), (-0.454, 0.891, 0.1), (-0.5225, 0.8526, 0.1), (-0.5878, 0.809, 0.1), (-0.6494, 0.7604, 0.1), (-0.7071, 0.7071, 0.1), (-0.7604, 0.6494, 0.1), (-0.809, 0.5878, 0.1), (-0.8526, 0.5225, 0.1), (-0.891, 0.454, 0.1), (-0.9239, 0.3827, 0.1), (-0.9511, 0.309, 0.1), (-0.9724, 0.2334, 0.1), (-0.9877, 0.1564, 0.1), (-0.9969, 0.07846, 0.1), (-1.0, -4.013e-07, 0.1), (-0.9969, -0.07846, 0.1), (-0.9877, -0.1564, 0.1), (-0.9724, -0.2334, 0.1), (-0.9511, -0.309, 0.1), (-0.9239, -0.3827, 0.1), (-0.891, -0.454, 0.1), (-0.8526, -0.5225, 0.1), (-0.809, -0.5878, 0.1), (-0.7604, -0.6494, 0.1), (-0.7071, -0.7071, 0.1), (-0.6494, -0.7604, 0.1), (-0.5878, -0.809, 0.1), (-0.5225, -0.8526, 0.1), (-0.454, -0.891, 0.1), (-0.3827, -0.9239, 0.1), (-0.309, -0.9511, 0.1), (-0.2334, -0.9724, 0.1), (-0.1564, -0.9877, 0.1), (-0.07846, -0.9969, 0.1), (1.041e-06, -1.0, 0.1), (0.07846, -0.9969, 0.1), (0.1564, -0.9877, 0.1), (0.2334, -0.9724, 0.1), (0.309, -0.9511, 0.1), (0.3827, -0.9239, 0.1), (0.454, -0.891, 0.1), (0.5225, -0.8526, 0.1), (0.5878, -0.809, 0.1), (0.6494, -0.7604, 0.1), (0.7071, -0.7071, 0.1), (0.7604, -0.6494, 0.1), (0.809, -0.5878, 0.1), (0.8526, -0.5225, 0.1), (0.891, -0.454, 0.1), (0.9239, -0.3827, 0.1), (0.9511, -0.309, 0.1), (0.9724, -0.2334, 0.1), (0.9877, -0.1564, 0.1), (0.9969, -0.07846, 0.1), (1.0, 1.442e-06, 0.1), (0.9969, 0.07846, 0.1), (0.9877, 0.1564, 0.1), (0.9724, 0.2334, 0.1), (0.9511, 0.309, 0.1), (0.9239, 0.3827, 0.1), (0.891, 0.454, 0.1), (0.8526, 0.5225, 0.1), (0.809, 0.5878, 0.1), (0.7604, 0.6494, 0.1), (0.7071, 0.7071, 0.1), (0.6494, 0.7604, 0.1), (0.5878, 0.809, 0.1), (0.5225, 0.8526, 0.1), (0.454, 0.891, 0.1), (0.3827, 0.9239, 0.1), (0.309, 0.9511, 0.1), (0.2334, 0.9724, 0.1), (0.1564, 0.9877, 0.1), (0.07846, 0.9969, 0.1), (-0.07061, 0.8972, 0.2), (-1.071e-09, 0.9, 0.2), (-0.1408, 0.8889, 0.2), (-0.2101, 0.8751, 0.2), (-0.2781, 0.856, 0.2), (-0.3444, 0.8315, 0.2), (-0.4086, 0.8019, 0.2), (-0.4702, 0.7674, 0.2), (-0.529, 0.7281, 0.2), (-0.5845, 0.6844, 0.2), (-0.6364, 0.6364, 0.2), (-0.6844, 0.5845, 0.2), (-0.7281, 0.529, 0.2), (-0.7674, 0.4702, 0.2), (-0.8019, 0.4086, 0.2), (-0.8315, 0.3444, 0.2), (-0.856, 0.2781, 0.2), (-0.8751, 0.2101, 0.2), (-0.8889, 0.1408, 0.2), (-0.8972, 0.07061, 0.2), (-0.9, -3.295e-07, 0.2), (-0.8972, -0.07061, 0.2), (-0.8889, -0.1408, 0.2), (-0.8751, -0.2101, 0.2), (-0.856, -0.2781, 0.2), (-0.8315, -0.3444, 0.2), (-0.8019, -0.4086, 0.2), (-0.7674, -0.4702, 0.2), (-0.7281, -0.529, 0.2), (-0.6844, -0.5845, 0.2), (-0.6364, -0.6364, 0.2), (-0.5845, -0.6844, 0.2), (-0.529, -0.7281, 0.2), (-0.4702, -0.7674, 0.2), (-0.4086, -0.8019, 0.2), (-0.3444, -0.8315, 0.2), (-0.2781, -0.856, 0.2), (-0.2101, -0.8751, 0.2), (-0.1408, -0.8889, 0.2), (-0.07061, -0.8972, 0.2), (9.359e-07, -0.9, 0.2), (0.07061, -0.8972, 0.2), (0.1408, -0.8889, 0.2), (0.2101, -0.8751, 0.2), (0.2781, -0.856, 0.2), (0.3444, -0.8315, 0.2), (0.4086, -0.8019, 0.2), (0.4702, -0.7674, 0.2), (0.529, -0.7281, 0.2), (0.5845, -0.6844, 0.2), (0.6364, -0.6364, 0.2), (0.6844, -0.5845, 0.2), (0.7281, -0.529, 0.2), (0.7674, -0.4702, 0.2), (0.8019, -0.4086, 0.2), (0.8315, -0.3444, 0.2), (0.856, -0.2781, 0.2), (0.8751, -0.2101, 0.2), (0.8889, -0.1408, 0.2), (0.8972, -0.07061, 0.2), (0.9, 1.33e-06, 0.2), (0.8972, 0.07061, 0.2), (0.8889, 0.1408, 0.2), (0.8751, 0.2101, 0.2), (0.856, 0.2781, 0.2), (0.8315, 0.3444, 0.2), (0.8019, 0.4086, 0.2), (0.7674, 0.4703, 0.2), (0.7281, 0.529, 0.2), (0.6844, 0.5845, 0.2), (0.6364, 0.6364, 0.2), (0.5845, 0.6844, 0.2), (0.529, 0.7281, 0.2), (0.4702, 0.7674, 0.2), (0.4086, 0.8019, 0.2), (0.3444, 0.8315, 0.2), (0.2781, 0.856, 0.2), (0.2101, 0.8751, 0.2), (0.1408, 0.8889, 0.2), (0.07061, 0.8972, 0.2), (-0.05492, 0.6978, 0.2), (-3.213e-09, 0.7, 0.2), (-0.1095, 0.6914, 0.2), (-0.1634, 0.6807, 0.2), (-0.2163, 0.6657, 0.2), (-0.2679, 0.6467, 0.2), (-0.3178, 0.6237, 0.2), (-0.3657, 0.5968, 0.2), (-0.4114, 0.5663, 0.2), (-0.4546, 0.5323, 0.2), (-0.495, 0.495, 0.2), (-0.5323, 0.4546, 0.2), (-0.5663, 0.4114, 0.2), (-0.5968, 0.3657, 0.2), (-0.6237, 0.3178, 0.2), (-0.6467, 0.2679, 0.2), (-0.6657, 0.2163, 0.2), (-0.6807, 0.1634, 0.2), (-0.6914, 0.1095, 0.2), (-0.6978, 0.05492, 0.2), (-0.7, -1.857e-07, 0.2), (-0.6978, -0.05492, 0.2), (-0.6914, -0.1095, 0.2), (-0.6807, -0.1634, 0.2), (-0.6657, -0.2163, 0.2), (-0.6467, -0.2679, 0.2), (-0.6237, -0.3178, 0.2), (-0.5968, -0.3657, 0.2), (-0.5663, -0.4114, 0.2), (-0.5323, -0.4546, 0.2), (-0.495, -0.495, 0.2), (-0.4546, -0.5323, 0.2), (-0.4114, -0.5663, 0.2), (-0.3657, -0.5968, 0.2), (-0.3178, -0.6237, 0.2), (-0.2679, -0.6467, 0.2), (-0.2163, -0.6657, 0.2), (-0.1634, -0.6807, 0.2), (-0.1095, -0.6914, 0.2), (-0.05492, -0.6978, 0.2), (7.256e-07, -0.7, 0.2), (0.05492, -0.6978, 0.2), (0.1095, -0.6914, 0.2), (0.1634, -0.6807, 0.2), (0.2163, -0.6657, 0.2), (0.2679, -0.6467, 0.2), (0.3178, -0.6237, 0.2), (0.3657, -0.5968, 0.2), (0.4115, -0.5663, 0.2), (0.4546, -0.5323, 0.2), (0.495, -0.495, 0.2), (0.5323, -0.4546, 0.2), (0.5663, -0.4114, 0.2), (0.5968, -0.3657, 0.2), (0.6237, -0.3178, 0.2), (0.6467, -0.2679, 0.2), (0.6657, -0.2163, 0.2), (0.6807, -0.1634, 0.2), (0.6914, -0.1095, 0.2), (0.6978, -0.05492, 0.2), (0.7, 1.105e-06, 0.2), (0.6978, 0.05492, 0.2), (0.6914, 0.1095, 0.2), (0.6807, 0.1634, 0.2), (0.6657, 0.2163, 0.2), (0.6467, 0.2679, 0.2), (0.6237, 0.3178, 0.2), (0.5968, 0.3658, 0.2), (0.5663, 0.4115, 0.2), (0.5323, 0.4546, 0.2), (0.495, 0.495, 0.2), (0.4546, 0.5323, 0.2), (0.4114, 0.5663, 0.2), (0.3657, 0.5968, 0.2), (0.3178, 0.6237, 0.2), (0.2679, 0.6467, 0.2), (0.2163, 0.6657, 0.2), (0.1634, 0.6807, 0.2), (0.1095, 0.6914, 0.2), (0.05492, 0.6978, 0.2), (-3.213e-09, 0.7, 0.1), (0.05492, 0.6978, 0.1), (0.6467, 0.2679, 0.1), (0.6657, 0.2163, 0.1), (0.495, 0.495, 0.1), (0.5323, 0.4546, 0.1), (-0.05492, 0.6978, 0.1), (0.1634, 0.6807, 0.1), (0.2163, 0.6657, 0.1), (0.5968, 0.3658, 0.1), (0.6237, 0.3178, 0.1), (-0.5968, 0.3657, 0.1), (-0.5663, 0.4114, 0.1), (-0.3178, 0.6237, 0.1), (-0.2679, 0.6467, 0.1), (0.1095, -0.6914, 0.1), (0.05492, -0.6978, 0.1), (0.4115, -0.5663, 0.1), (0.3657, -0.5968, 0.1), (0.5323, -0.4546, 0.1), (0.495, -0.495, 0.1), (-0.6467, -0.2679, 0.1), (-0.6657, -0.2163, 0.1), (0.2679, 0.6467, 0.1), (0.4546, 0.5323, 0.1), (-0.4546, 0.5323, 0.1), (-0.4114, 0.5663, 0.1), (0.2679, -0.6467, 0.1), (0.2163, -0.6657, 0.1), (-0.3657, 0.5968, 0.1), (-0.2163, -0.6657, 0.1), (-0.2679, -0.6467, 0.1), (-0.6237, 0.3178, 0.1), (0.1095, 0.6914, 0.1), (-0.1634, 0.6807, 0.1), (-0.1095, 0.6914, 0.1), (0.5663, 0.4115, 0.1), (-0.2163, 0.6657, 0.1), (0.3178, -0.6237, 0.1), (0.6914, -0.1095, 0.1), (0.6807, -0.1634, 0.1), (-0.4114, -0.5663, 0.1), (-0.4546, -0.5323, 0.1), (-0.7, -1.857e-07, 0.1), (-0.6978, 0.05492, 0.1), (-0.6914, 0.1095, 0.1), (-0.6807, 0.1634, 0.1), (-0.3178, -0.6237, 0.1), (-0.6978, -0.05492, 0.1), (-0.5323, -0.4546, 0.1), (-0.5663, -0.4114, 0.1), (-0.6807, -0.1634, 0.1), (0.6978, 0.05492, 0.1), (0.7, 1.105e-06, 0.1), (0.5663, -0.4114, 0.1), (0.6237, -0.3178, 0.1), (0.5968, -0.3657, 0.1), (-0.5968, -0.3657, 0.1), (0.6978, -0.05492, 0.1), (-0.6657, 0.2163, 0.1), (-0.5323, 0.4546, 0.1), (0.6807, 0.1634, 0.1), (0.6914, 0.1095, 0.1), (-0.6467, 0.2679, 0.1), (-0.6237, -0.3178, 0.1), (0.4546, -0.5323, 0.1), (7.256e-07, -0.7, 0.1), (-0.05492, -0.6978, 0.1), (0.6657, -0.2163, 0.1), (-0.1634, -0.6807, 0.1), (0.6467, -0.2679, 0.1), (0.1634, -0.6807, 0.1), (-0.495, 0.495, 0.1), (-0.495, -0.495, 0.1), (-0.6914, -0.1095, 0.1), (0.3178, 0.6237, 0.1), (0.4114, 0.5663, 0.1), (0.3657, 0.5968, 0.1), (-0.1095, -0.6914, 0.1), (-0.3657, -0.5968, 0.1)], [], [(76, 476, 475, 75), (50, 450, 449, 49), (24, 424, 423, 23), (77, 477, 476, 76), (51, 451, 450, 50), (25, 425, 424, 24), (78, 478, 477, 77), (52, 452, 451, 51), (26, 426, 425, 25), (79, 479, 478, 78), (53, 453, 452, 52), (27, 427, 426, 26), (1, 400, 401, 0), (0, 401, 479, 79), (54, 454, 453, 53), (28, 428, 427, 27), (2, 402, 400, 1), (55, 455, 454, 54), (29, 429, 428, 28), (3, 403, 402, 2), (56, 456, 455, 55), (30, 430, 429, 29), (4, 404, 403, 3), (57, 457, 456, 56), (31, 431, 430, 30), (5, 405, 404, 4), (58, 458, 457, 57), (32, 432, 431, 31), (6, 406, 405, 5), (59, 459, 458, 58), (33, 433, 432, 32), (7, 407, 406, 6), (60, 460, 459, 59), (34, 434, 433, 33), (8, 408, 407, 7), (61, 461, 460, 60), (35, 435, 434, 34), (9, 409, 408, 8), (62, 462, 461, 61), (36, 436, 435, 35), (10, 410, 409, 9), (63, 463, 462, 62), (37, 437, 436, 36), (11, 411, 410, 10), (64, 464, 463, 63), (38, 438, 437, 37), (12, 412, 411, 11), (65, 465, 464, 64), (39, 439, 438, 38), (13, 413, 412, 12), (66, 466, 465, 65), (40, 440, 439, 39), (14, 414, 413, 13), (67, 467, 466, 66), (41, 441, 440, 40), (15, 415, 414, 14), (68, 468, 467, 67), (42, 442, 441, 41), (16, 416, 415, 15), (69, 469, 468, 68), (43, 443, 442, 42), (17, 417, 416, 16), (70, 470, 469, 69), (44, 444, 443, 43), (18, 418, 417, 17), (71, 471, 470, 70), (45, 445, 444, 44), (19, 419, 418, 18), (72, 472, 471, 71), (46, 446, 445, 45), (20, 420, 419, 19), (73, 473, 472, 72), (47, 447, 446, 46), (21, 421, 420, 20), (74, 474, 473, 73), (48, 448, 447, 47), (22, 422, 421, 21), (75, 475, 474, 74), (49, 449, 448, 48), (23, 423, 422, 22), (155, 555, 554, 154), (129, 529, 528, 128), (103, 503, 502, 102), (156, 556, 555, 155), (130, 530, 529, 129), (104, 504, 503, 103), (157, 557, 556, 156), (131, 531, 530, 130), (105, 505, 504, 104), (158, 558, 557, 157), (132, 532, 531, 131), (106, 506, 505, 105), (159, 559, 558, 158), (133, 533, 532, 132), (107, 507, 506, 106), (81, 480, 481, 80), (80, 481, 559, 159), (134, 534, 533, 133), (108, 508, 507, 107), (82, 482, 480, 81), (135, 535, 534, 134), (109, 509, 508, 108), (83, 483, 482, 82), (136, 536, 535, 135), (110, 510, 509, 109), (84, 484, 483, 83), (137, 537, 536, 136), (111, 511, 510, 110), (85, 485, 484, 84), (138, 538, 537, 137), (112, 512, 511, 111), (86, 486, 485, 85), (139, 539, 538, 138), (113, 513, 512, 112), (87, 487, 486, 86), (140, 540, 539, 139), (114, 514, 513, 113), (88, 488, 487, 87), (141, 541, 540, 140), (115, 515, 514, 114), (89, 489, 488, 88), (142, 542, 541, 141), (116, 516, 515, 115), (90, 490, 489, 89), (143, 543, 542, 142), (117, 517, 516, 116), (91, 491, 490, 90), (144, 544, 543, 143), (118, 518, 517, 117), (92, 492, 491, 91), (145, 545, 544, 144), (119, 519, 518, 118), (93, 493, 492, 92), (146, 546, 545, 145), (120, 520, 519, 119), (94, 494, 493, 93), (147, 547, 546, 146), (121, 521, 520, 120), (95, 495, 494, 94), (148, 548, 547, 147), (122, 522, 521, 121), (96, 496, 495, 95), (149, 549, 548, 148), (123, 523, 522, 122), (97, 497, 496, 96), (150, 550, 549, 149), (124, 524, 523, 123), (98, 498, 497, 97), (151, 551, 550, 150), (125, 525, 524, 124), (99, 499, 498, 98), (152, 552, 551, 151), (126, 526, 525, 125), (100, 500, 499, 99), (153, 553, 552, 152), (127, 527, 526, 126), (101, 501, 500, 100), (154, 554, 553, 153), (128, 528, 527, 127), (102, 502, 501, 101), (231, 631, 310, 230), (218, 219, 619, 298), (252, 172, 173, 573), (233, 633, 632, 232), (624, 384, 383, 303), (189, 589, 268, 188), (194, 594, 273, 193), (612, 694, 371, 611), (603, 711, 362, 282), (567, 669, 326, 246), (281, 201, 202, 602), (640, 646, 675, 674, 677, 654, 653, 327, 666, 665, 712, 700, 652, 651, 672, 703, 699, 686, 685, 684, 683, 688, 714, 691, 662, 661, 704, 697, 690, 689, 713, 682, 681, 719, 687, 671, 670, 709, 718, 707, 706, 656, 655, 363, 668, 667, 678, 658, 657, 705, 660, 659, 372, 696, 695, 710, 708, 680, 679, 698, 693, 692, 702, 701, 643, 642, 650, 649, 676, 645, 644, 664, 716, 717, 715, 663, 648, 647, 673, 641), (609, 209, 210, 610), (575, 335, 334, 254), (572, 332, 331, 251), (605, 365, 364, 284), (628, 388, 387, 307), (171, 571, 570, 170), (216, 616, 615, 215), (629, 389, 388, 628), (290, 370, 369, 289), (611, 371, 370, 290), (279, 199, 200, 600), (177, 577, 256, 176), (236, 237, 637, 316), (591, 351, 350, 590), (576, 336, 335, 575), (626, 386, 385, 305), (590, 350, 349, 269), (174, 574, 573, 173), (592, 352, 351, 591), (625, 304, 224, 225), (186, 586, 265, 185), (257, 337, 336, 576), (588, 348, 347, 587), (170, 570, 569, 169), (209, 609, 288, 208), (596, 356, 355, 595), (599, 359, 358, 278), (205, 285, 604, 204), (580, 340, 339, 259), (304, 623, 223, 224), (220, 221, 621, 620), (630, 390, 389, 629), (232, 632, 631, 231), (169, 569, 248, 168), (276, 275, 195, 196), (583, 343, 342, 582), (167, 247, 566, 166), (587, 347, 346, 266), (166, 566, 565, 165), (593, 353, 352, 592), (253, 333, 332, 572), (635, 395, 394, 634), (564, 164, 165, 565), (581, 260, 180, 181), (306, 226, 227, 627), (222, 223, 623, 302), (614, 374, 373, 613), (319, 239, 160, 561), (606, 366, 365, 605), (249, 329, 328, 568), (237, 238, 638, 637), (301, 381, 380, 300), (317, 397, 396, 636), (577, 177, 178, 578), (311, 391, 390, 630), (598, 277, 197, 198), (289, 369, 368, 608), (636, 396, 395, 635), (172, 252, 571, 171), (309, 308, 228, 229), (203, 283, 602, 202), (242, 162, 163, 563), (274, 354, 353, 593), (245, 325, 324, 244), (164, 564, 563, 163), (250, 330, 329, 249), (282, 362, 361, 601), (584, 263, 183, 184), (303, 383, 382, 622), (610, 210, 211, 291), (216, 217, 617, 616), (582, 342, 341, 261), (188, 268, 267, 187), (219, 220, 620, 619), (313, 393, 392, 312), (597, 357, 356, 596), (266, 346, 345, 585), (285, 205, 206, 286), (283, 203, 204, 604), (634, 394, 393, 313), (263, 262, 182, 183), (189, 190, 270, 589), (608, 368, 367, 287), (318, 398, 397, 317), (598, 198, 199, 279), (276, 196, 197, 277), (299, 379, 378, 618), (176, 256, 255, 175), (208, 288, 607, 207), (595, 355, 354, 274), (579, 179, 180, 260), (568, 328, 669, 567), (244, 324, 323, 243), (306, 625, 225, 226), (562, 322, 321, 241), (229, 230, 310, 309), (618, 378, 377, 297), (262, 581, 181, 182), (235, 236, 316, 315), (579, 578, 178, 179), (613, 373, 694, 612), (585, 345, 344, 264), (312, 392, 391, 311), (258, 338, 337, 257), (622, 382, 381, 301), (194, 195, 275, 594), (191, 271, 270, 190), (215, 615, 294, 214), (251, 331, 330, 250), (168, 248, 247, 167), (193, 273, 272, 192), (192, 272, 271, 191), (574, 174, 175, 255), (307, 387, 386, 626), (243, 323, 322, 562), (292, 212, 213, 293), (601, 361, 360, 280), (639, 399, 398, 318), (308, 627, 227, 228), (259, 339, 338, 258), (314, 633, 233, 234), (284, 364, 711, 603), (300, 380, 379, 299), (297, 377, 376, 296), (600, 200, 201, 281), (269, 349, 348, 588), (295, 375, 374, 614), (280, 360, 359, 599), (305, 385, 384, 624), (207, 607, 286, 206), (254, 334, 333, 253), (287, 367, 366, 606), (214, 294, 293, 213), (212, 292, 291, 211), (246, 326, 325, 245), (560, 161, 162, 242), (296, 376, 375, 295), (186, 187, 267, 586), (319, 638, 238, 239), (278, 358, 357, 597), (561, 160, 161, 560), (261, 341, 340, 580), (218, 298, 617, 217), (241, 321, 320, 240), (264, 344, 343, 583), (221, 222, 302, 621), (234, 235, 315, 314), (185, 265, 584, 184), (240, 320, 399, 639)])
me_circle.polygons.foreach_set('use_smooth', [True] * 321)
_k = set([(80, 81), (80, 159), (81, 82), (82, 83), (83, 84), (84, 85), (85, 86), (86, 87), (87, 88), (88, 89), (89, 90), (90, 91), (91, 92), (92, 93), (93, 94), (94, 95), (95, 96), (96, 97), (97, 98), (98, 99), (99, 100), (100, 101), (101, 102), (102, 103), (103, 104), (104, 105), (105, 106), (106, 107), (107, 108), (108, 109), (109, 110), (110, 111), (111, 112), (112, 113), (113, 114), (114, 115), (115, 116), (116, 117), (117, 118), (118, 119), (119, 120), (120, 121), (121, 122), (122, 123), (123, 124), (124, 125), (125, 126), (126, 127), (127, 128), (128, 129), (129, 130), (130, 131), (131, 132), (132, 133), (133, 134), (134, 135), (135, 136), (136, 137), (137, 138), (138, 139), (139, 140), (140, 141), (141, 142), (142, 143), (143, 144), (144, 145), (145, 146), (146, 147), (147, 148), (148, 149), (149, 150), (150, 151), (151, 152), (152, 153), (153, 154), (154, 155), (155, 156), (156, 157), (157, 158), (158, 159), (160, 161), (160, 239), (161, 162), (162, 163), (163, 164), (164, 165), (165, 166), (166, 167), (167, 168), (168, 169), (169, 170), (170, 171), (171, 172), (172, 173), (173, 174), (174, 175), (175, 176), (176, 177), (177, 178), (178, 179), (179, 180), (180, 181), (181, 182), (182, 183), (183, 184), (184, 185), (185, 186), (186, 187), (187, 188), (188, 189), (189, 190), (190, 191), (191, 192), (192, 193), (193, 194), (194, 195), (195, 196), (196, 197), (197, 198), (198, 199), (199, 200), (200, 201), (201, 202), (202, 203), (203, 204), (204, 205), (205, 206), (206, 207), (207, 208), (208, 209), (209, 210), (210, 211), (211, 212), (212, 213), (213, 214), (214, 215), (215, 216), (216, 217), (217, 218), (218, 219), (219, 220), (220, 221), (221, 222), (222, 223), (223, 224), (224, 225), (225, 226), (226, 227), (227, 228), (228, 229), (229, 230), (230, 231), (231, 232), (232, 233), (233, 234), (234, 235), (235, 236), (236, 237), (237, 238), (238, 239), (320, 321), (320, 399), (321, 322), (322, 323), (323, 324), (324, 325), (325, 326), (326, 669), (327, 653), (327, 666), (328, 329), (328, 669), (329, 330), (330, 331), (331, 332), (332, 333), (333, 334), (334, 335), (335, 336), (336, 337), (337, 338), (338, 339), (339, 340), (340, 341), (341, 342), (342, 343), (343, 344), (344, 345), (345, 346), (346, 347), (347, 348), (348, 349), (349, 350), (350, 351), (351, 352), (352, 353), (353, 354), (354, 355), (355, 356), (356, 357), (357, 358), (358, 359), (359, 360), (360, 361), (361, 362), (362, 711), (363, 655), (363, 668), (364, 365), (364, 711), (365, 366), (366, 367), (367, 368), (368, 369), (369, 370), (370, 371), (371, 694), (372, 659), (372, 696), (373, 374), (373, 694), (374, 375), (375, 376), (376, 377), (377, 378), (378, 379), (379, 380), (380, 381), (381, 382), (382, 383), (383, 384), (384, 385), (385, 386), (386, 387), (387, 388), (388, 389), (389, 390), (390, 391), (391, 392), (392, 393), (393, 394), (394, 395), (395, 396), (396, 397), (397, 398), (398, 399), (400, 401), (400, 402), (401, 479), (402, 403), (403, 404), (404, 405), (405, 406), (406, 407), (407, 408), (408, 409), (409, 410), (410, 411), (411, 412), (412, 413), (413, 414), (414, 415), (415, 416), (416, 417), (417, 418), (418, 419), (419, 420), (420, 421), (421, 422), (422, 423), (423, 424), (424, 425), (425, 426), (426, 427), (427, 428), (428, 429), (429, 430), (430, 431), (431, 432), (432, 433), (433, 434), (434, 435), (435, 436), (436, 437), (437, 438), (438, 439), (439, 440), (440, 441), (441, 442), (442, 443), (443, 444), (444, 445), (445, 446), (446, 447), (447, 448), (448, 449), (449, 450), (450, 451), (451, 452), (452, 453), (453, 454), (454, 455), (455, 456), (456, 457), (457, 458), (458, 459), (459, 460), (460, 461), (461, 462), (462, 463), (463, 464), (464, 465), (465, 466), (466, 467), (467, 468), (468, 469), (469, 470), (470, 471), (471, 472), (472, 473), (473, 474), (474, 475), (475, 476), (476, 477), (477, 478), (478, 479), (480, 481), (480, 482), (481, 559), (482, 483), (483, 484), (484, 485), (485, 486), (486, 487), (487, 488), (488, 489), (489, 490), (490, 491), (491, 492), (492, 493), (493, 494), (494, 495), (495, 496), (496, 497), (497, 498), (498, 499), (499, 500), (500, 501), (501, 502), (502, 503), (503, 504), (504, 505), (505, 506), (506, 507), (507, 508), (508, 509), (509, 510), (510, 511), (511, 512), (512, 513), (513, 514), (514, 515), (515, 516), (516, 517), (517, 518), (518, 519), (519, 520), (520, 521), (521, 522), (522, 523), (523, 524), (524, 525), (525, 526), (526, 527), (527, 528), (528, 529), (529, 530), (530, 531), (531, 532), (532, 533), (533, 534), (534, 535), (535, 536), (536, 537), (537, 538), (538, 539), (539, 540), (540, 541), (541, 542), (542, 543), (543, 544), (544, 545), (545, 546), (546, 547), (547, 548), (548, 549), (549, 550), (550, 551), (551, 552), (552, 553), (553, 554), (554, 555), (555, 556), (556, 557), (557, 558), (558, 559), (640, 641), (640, 646), (641, 673), (642, 643), (642, 650), (643, 701), (644, 645), (644, 664), (645, 676), (646, 675), (647, 648), (647, 673), (648, 663), (649, 650), (649, 676), (651, 652), (651, 672), (652, 700), (653, 654), (654, 677), (655, 656), (656, 706), (657, 658), (657, 705), (658, 678), (659, 660), (660, 705), (661, 662), (661, 704), (662, 691), (663, 715), (664, 716), (665, 666), (665, 712), (667, 668), (667, 678), (670, 671), (670, 709), (671, 687), (672, 703), (674, 675), (674, 677), (679, 680), (679, 698), (680, 708), (681, 682), (681, 719), (682, 713), (683, 684), (683, 688), (684, 685), (685, 686), (686, 699), (687, 719), (688, 714), (689, 690), (689, 713), (690, 697), (691, 714), (692, 693), (692, 702), (693, 698), (695, 696), (695, 710), (697, 704), (699, 703), (700, 712), (701, 702), (706, 707), (707, 718), (708, 710), (709, 718), (715, 717), (716, 717)])
me_circle.attributes.new('sharp_edge', 'BOOLEAN', 'EDGE').data.foreach_set('value', [ (min(e.vertices), max(e.vertices)) in _k for e in me_circle.edges])
me_circle.materials.append(mat_material)
me_circle.use_remesh_preserve_volume = False
me_circle.use_remesh_preserve_attributes = False
me_circle.use_mirror_vertex_groups = False
me_circle.update()

# ---- objects
ob_knopf_kopf = bpy.data.objects.new('KNOPF_KOPF', me_circle_001)
ob_knopf_grund = bpy.data.objects.new('KNOPF_GRUND', me_circle)

# ---- transforms, parenting, visibility, modifiers, constraints
ob_knopf_kopf.location = (0.0, 0.0, 0.0)
ob_knopf_kopf.lineart.crease_threshold = 0.0
ob_knopf_grund.location = (0.0, 0.0, 0.0)
ob_knopf_grund.lineart.crease_threshold = 0.0

# ---- collection membership
col_collection_1.objects.link(ob_knopf_kopf)
col_collection_1.objects.link(ob_knopf_grund)

# ---- scene / render settings (as saved in the file)
scene.frame_start = 1; scene.frame_end = 250; scene.frame_set(1)
scene.render.engine = 'BLENDER_EEVEE_NEXT'
scene.render.resolution_percentage = 50
scene.render.dither_intensity = 0.0
scene.cycles.use_denoising = False
scene.cycles.samples = 128
scene.cycles.sampling_pattern = 'TABULATED_SOBOL'
scene.cycles.use_adaptive_sampling = False
scene.cycles.use_light_tree = False
scene.cycles.blur_glossy = 0.0
scene.cycles.sample_clamp_indirect = 0.0
scene.view_settings.view_transform = 'Standard'
bpy.context.view_layer.update()

# ---- added for rendering (the .blend has no active camera and no usable light): camera, sun
cam_auto = bpy.data.cameras.new('AutoCamera')
cam_auto.lens = 50.0
cam_auto.sensor_width = 36.0
cam_auto.clip_end = 1000.0
ob_auto_camera = bpy.data.objects.new('AutoCamera', cam_auto)
scene.collection.objects.link(ob_auto_camera)
ob_auto_camera.location = (2.63337, -3.16004, 2.26544)
ob_auto_camera.rotation_euler = (1.09748, -7.21219e-08, 0.694738)
scene.camera = ob_auto_camera
light_auto_sun = bpy.data.lights.new('AutoSun', 'SUN')
light_auto_sun.energy = 3.0
light_auto_sun.angle = 0.0523599
ob_auto_sun = bpy.data.objects.new('AutoSun', light_auto_sun)
scene.collection.objects.link(ob_auto_sun)
ob_auto_sun.rotation_euler = (0.872665, 0.174533, 0.523599)
bpy.context.view_layer.update()
